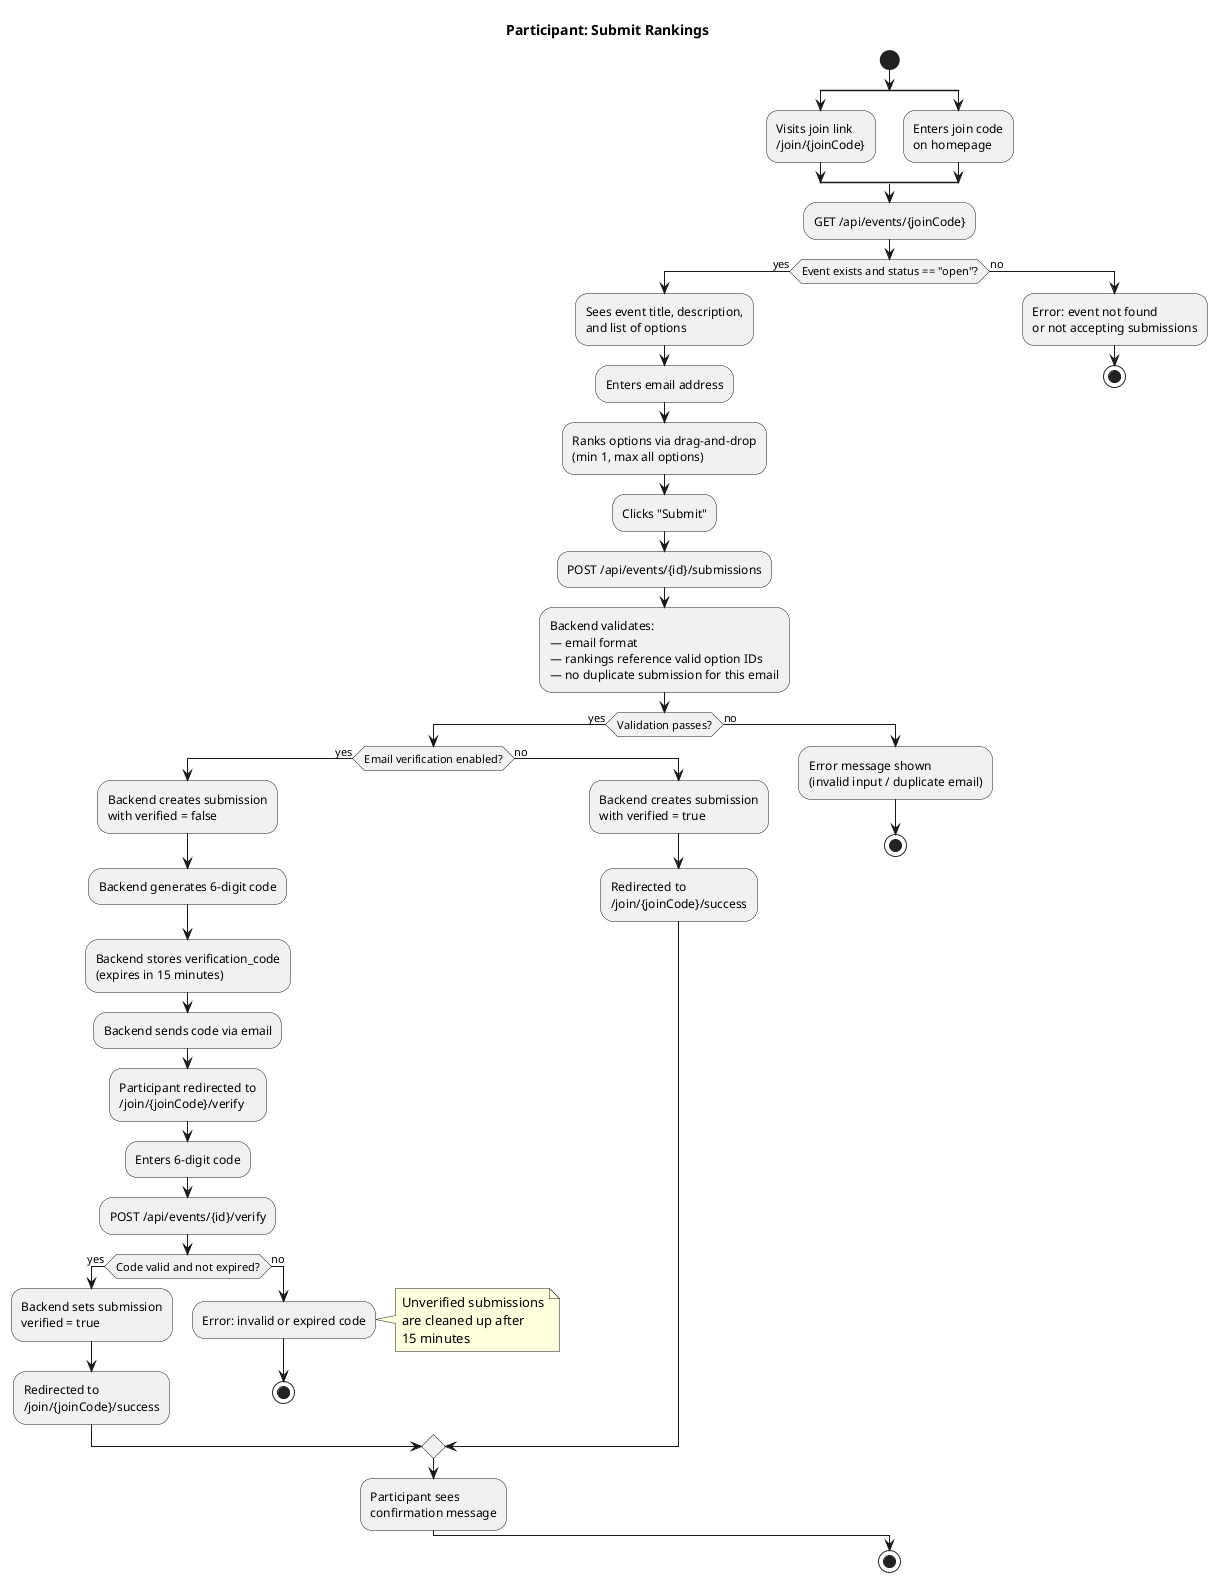

The diagram above was rendered by PlantUML. Its source (embedded in the PNG):
@startuml activity-submit-rankings

title Participant: Submit Rankings

start

split
  :Visits join link
  /join/{joinCode};
split again
  :Enters join code
  on homepage;
end split

:GET /api/events/{joinCode};

if (Event exists and status == "open"?) then (yes)
  :Sees event title, description,
  and list of options;

  :Enters email address;
  :Ranks options via drag-and-drop
  (min 1, max all options);
  :Clicks "Submit";

  :POST /api/events/{id}/submissions;

  :Backend validates:
  — email format
  — rankings reference valid option IDs
  — no duplicate submission for this email;

  if (Validation passes?) then (yes)
    if (Email verification enabled?) then (yes)
      :Backend creates submission
      with verified = false;
      :Backend generates 6-digit code;
      :Backend stores verification_code
      (expires in 15 minutes);
      :Backend sends code via email;

      :Participant redirected to
      /join/{joinCode}/verify;
      :Enters 6-digit code;

      :POST /api/events/{id}/verify;

      if (Code valid and not expired?) then (yes)
        :Backend sets submission
        verified = true;
        :Redirected to
        /join/{joinCode}/success;
      else (no)
        :Error: invalid or expired code;
        note right
          Unverified submissions
          are cleaned up after
          15 minutes
        end note
        stop
      endif

    else (no)
      :Backend creates submission
      with verified = true;
      :Redirected to
      /join/{joinCode}/success;
    endif

    :Participant sees
    confirmation message;

  else (no)
    :Error message shown
    (invalid input / duplicate email);
    stop
  endif

else (no)
  :Error: event not found
  or not accepting submissions;
  stop
endif

stop

@enduml